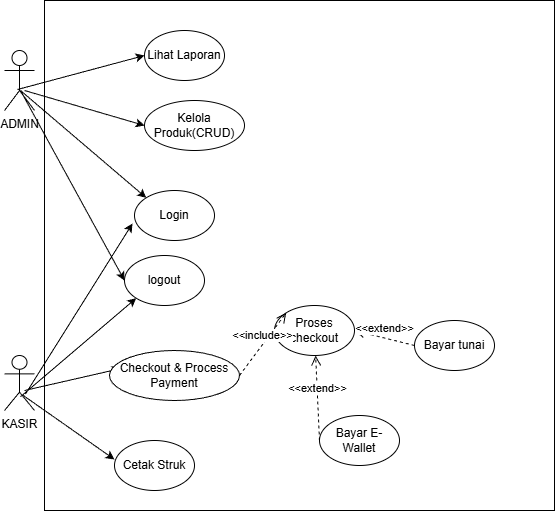

The diagram above was exported from draw.io. Its source (the exported page's mxGraphModel, read from the mxfile embedded in the PNG):
<mxGraphModel dx="1251" dy="837" grid="1" gridSize="10" guides="1" tooltips="1" connect="1" arrows="1" fold="1" page="1" pageScale="1" pageWidth="850" pageHeight="1100" math="0" shadow="0">
  <root>
    <mxCell id="0" />
    <mxCell id="1" parent="0" />
    <mxCell id="YlSYbDgKCABOlA4ekIfG-1" parent="1" style="shape=umlActor;verticalLabelPosition=bottom;verticalAlign=top;html=1;" value="ADMIN" vertex="1">
      <mxGeometry height="60" width="30" x="70" y="440" as="geometry" />
    </mxCell>
    <mxCell id="YlSYbDgKCABOlA4ekIfG-2" parent="1" style="shape=umlActor;verticalLabelPosition=bottom;verticalAlign=top;html=1;" value="KASIR" vertex="1">
      <mxGeometry height="55" width="30" x="70" y="745" as="geometry" />
    </mxCell>
    <mxCell id="YlSYbDgKCABOlA4ekIfG-3" parent="1" style="ellipse;whiteSpace=wrap;html=1;" value="logout" vertex="1">
      <mxGeometry height="50" width="80" x="190" y="645" as="geometry" />
    </mxCell>
    <mxCell id="YlSYbDgKCABOlA4ekIfG-4" parent="1" style="ellipse;whiteSpace=wrap;html=1;" value="Login" vertex="1">
      <mxGeometry height="50" width="80" x="200" y="580" as="geometry" />
    </mxCell>
    <mxCell id="YlSYbDgKCABOlA4ekIfG-5" edge="1" parent="1" source="YlSYbDgKCABOlA4ekIfG-2" style="endArrow=classic;html=1;rounded=0;exitX=0.533;exitY=0.75;exitDx=0;exitDy=0;exitPerimeter=0;entryX=0;entryY=1;entryDx=0;entryDy=0;" target="YlSYbDgKCABOlA4ekIfG-3" value="">
      <mxGeometry height="50" relative="1" width="50" as="geometry">
        <mxPoint x="400" y="760" as="sourcePoint" />
        <mxPoint x="450" y="710" as="targetPoint" />
      </mxGeometry>
    </mxCell>
    <mxCell id="YlSYbDgKCABOlA4ekIfG-6" edge="1" parent="1" source="YlSYbDgKCABOlA4ekIfG-2" style="endArrow=classic;html=1;rounded=0;exitX=0.7;exitY=0.7;exitDx=0;exitDy=0;exitPerimeter=0;entryX=-0.025;entryY=0.66;entryDx=0;entryDy=0;entryPerimeter=0;" target="YlSYbDgKCABOlA4ekIfG-4" value="">
      <mxGeometry height="50" relative="1" width="50" as="geometry">
        <mxPoint x="230" y="812" as="sourcePoint" />
        <mxPoint x="336" y="730" as="targetPoint" />
      </mxGeometry>
    </mxCell>
    <mxCell id="YlSYbDgKCABOlA4ekIfG-7" edge="1" parent="1" source="YlSYbDgKCABOlA4ekIfG-1" style="endArrow=classic;html=1;rounded=0;exitX=0.533;exitY=0.667;exitDx=0;exitDy=0;exitPerimeter=0;entryX=0;entryY=0.5;entryDx=0;entryDy=0;" target="YlSYbDgKCABOlA4ekIfG-3" value="">
      <mxGeometry height="50" relative="1" width="50" as="geometry">
        <mxPoint x="240" y="812" as="sourcePoint" />
        <mxPoint x="346" y="730" as="targetPoint" />
      </mxGeometry>
    </mxCell>
    <mxCell id="YlSYbDgKCABOlA4ekIfG-8" edge="1" parent="1" source="YlSYbDgKCABOlA4ekIfG-1" style="endArrow=classic;html=1;rounded=0;entryX=0;entryY=0;entryDx=0;entryDy=0;exitX=0.533;exitY=0.667;exitDx=0;exitDy=0;exitPerimeter=0;" target="YlSYbDgKCABOlA4ekIfG-4" value="">
      <mxGeometry height="50" relative="1" width="50" as="geometry">
        <mxPoint x="90" y="480" as="sourcePoint" />
        <mxPoint x="254" y="765" as="targetPoint" />
      </mxGeometry>
    </mxCell>
    <mxCell id="YlSYbDgKCABOlA4ekIfG-9" parent="1" style="ellipse;whiteSpace=wrap;html=1;" value="Lihat Laporan" vertex="1">
      <mxGeometry height="50" width="80" x="210" y="420" as="geometry" />
    </mxCell>
    <mxCell id="YlSYbDgKCABOlA4ekIfG-10" parent="1" style="ellipse;whiteSpace=wrap;html=1;" value="Kelola Produk(CRUD)" vertex="1">
      <mxGeometry height="50" width="100" x="210" y="490" as="geometry" />
    </mxCell>
    <mxCell id="YlSYbDgKCABOlA4ekIfG-11" edge="1" parent="1" source="YlSYbDgKCABOlA4ekIfG-1" style="endArrow=classic;html=1;rounded=0;exitX=0.433;exitY=0.65;exitDx=0;exitDy=0;exitPerimeter=0;entryX=0;entryY=0.5;entryDx=0;entryDy=0;" target="YlSYbDgKCABOlA4ekIfG-9" value="">
      <mxGeometry height="50" relative="1" width="50" as="geometry">
        <mxPoint x="80" y="420" as="sourcePoint" />
        <mxPoint x="130" y="370" as="targetPoint" />
      </mxGeometry>
    </mxCell>
    <mxCell id="YlSYbDgKCABOlA4ekIfG-12" edge="1" parent="1" style="endArrow=classic;html=1;rounded=0;entryX=0;entryY=0.5;entryDx=0;entryDy=0;" target="YlSYbDgKCABOlA4ekIfG-10" value="">
      <mxGeometry height="50" relative="1" width="50" as="geometry">
        <mxPoint x="90" y="480" as="sourcePoint" />
        <mxPoint x="247" y="430" as="targetPoint" />
      </mxGeometry>
    </mxCell>
    <mxCell id="YlSYbDgKCABOlA4ekIfG-13" parent="1" style="ellipse;whiteSpace=wrap;html=1;" value="Proses checkout" vertex="1">
      <mxGeometry height="50" width="80" x="340" y="695" as="geometry" />
    </mxCell>
    <mxCell id="YlSYbDgKCABOlA4ekIfG-14" edge="1" parent="1" style="endArrow=classic;html=1;rounded=0;entryX=0.088;entryY=0.36;entryDx=0;entryDy=0;entryPerimeter=0;" target="YlSYbDgKCABOlA4ekIfG-25" value="">
      <mxGeometry height="50" relative="1" width="50" as="geometry">
        <mxPoint x="90" y="780" as="sourcePoint" />
        <mxPoint x="266" y="740" as="targetPoint" />
      </mxGeometry>
    </mxCell>
    <mxCell id="YlSYbDgKCABOlA4ekIfG-15" parent="1" style="ellipse;whiteSpace=wrap;html=1;" value="Cetak Struk" vertex="1">
      <mxGeometry height="50" width="80" x="180" y="830" as="geometry" />
    </mxCell>
    <mxCell id="YlSYbDgKCABOlA4ekIfG-16" edge="1" parent="1" source="YlSYbDgKCABOlA4ekIfG-2" style="endArrow=classic;html=1;rounded=0;entryX=0;entryY=0.38;entryDx=0;entryDy=0;entryPerimeter=0;exitX=0.6;exitY=0.717;exitDx=0;exitDy=0;exitPerimeter=0;" target="YlSYbDgKCABOlA4ekIfG-15" value="">
      <mxGeometry height="50" relative="1" width="50" as="geometry">
        <mxPoint x="100" y="790" as="sourcePoint" />
        <mxPoint x="240" y="770" as="targetPoint" />
      </mxGeometry>
    </mxCell>
    <mxCell id="YlSYbDgKCABOlA4ekIfG-17" parent="1" style="ellipse;whiteSpace=wrap;html=1;" value="Bayar tunai" vertex="1">
      <mxGeometry height="50" width="80" x="480" y="710" as="geometry" />
    </mxCell>
    <mxCell id="YlSYbDgKCABOlA4ekIfG-18" parent="1" style="ellipse;whiteSpace=wrap;html=1;" value="Bayar E-Wallet" vertex="1">
      <mxGeometry height="50" width="80" x="385" y="805" as="geometry" />
    </mxCell>
    <mxCell id="YlSYbDgKCABOlA4ekIfG-21" parent="1" style="whiteSpace=wrap;html=1;aspect=fixed;strokeColor=default;fillColor=none;" value="" vertex="1">
      <mxGeometry height="510" width="510" x="110" y="390" as="geometry" />
    </mxCell>
    <mxCell id="YlSYbDgKCABOlA4ekIfG-23" edge="1" parent="1" source="YlSYbDgKCABOlA4ekIfG-18" style="html=1;verticalAlign=bottom;endArrow=open;dashed=1;endSize=8;curved=0;rounded=0;exitX=0;exitY=0.5;exitDx=0;exitDy=0;" target="YlSYbDgKCABOlA4ekIfG-13" value="&amp;lt;&amp;lt;extend&amp;gt;&amp;gt;">
      <mxGeometry relative="1" as="geometry">
        <mxPoint x="360" y="830" as="sourcePoint" />
        <mxPoint x="280" y="830" as="targetPoint" />
      </mxGeometry>
    </mxCell>
    <mxCell id="YlSYbDgKCABOlA4ekIfG-24" edge="1" parent="1" source="YlSYbDgKCABOlA4ekIfG-17" style="html=1;verticalAlign=bottom;endArrow=open;dashed=1;endSize=8;curved=0;rounded=0;exitX=0;exitY=0.5;exitDx=0;exitDy=0;entryX=1;entryY=0.5;entryDx=0;entryDy=0;" target="YlSYbDgKCABOlA4ekIfG-13" value="&amp;lt;&amp;lt;extend&amp;gt;&amp;gt;">
      <mxGeometry relative="1" as="geometry">
        <mxPoint x="477" y="876" as="sourcePoint" />
        <mxPoint x="320" y="750" as="targetPoint" />
      </mxGeometry>
    </mxCell>
    <mxCell id="YlSYbDgKCABOlA4ekIfG-25" parent="1" style="ellipse;whiteSpace=wrap;html=1;" value="Checkout &amp;amp; Process Payment" vertex="1">
      <mxGeometry height="50" width="130" x="175" y="740" as="geometry" />
    </mxCell>
    <mxCell id="YlSYbDgKCABOlA4ekIfG-35" edge="1" parent="1" source="YlSYbDgKCABOlA4ekIfG-25" style="html=1;verticalAlign=bottom;endArrow=open;dashed=1;endSize=8;curved=0;rounded=0;exitX=1;exitY=0.5;exitDx=0;exitDy=0;entryX=0;entryY=0;entryDx=0;entryDy=0;" target="YlSYbDgKCABOlA4ekIfG-13" value="&amp;lt;&amp;lt;include&amp;gt;&amp;gt;">
      <mxGeometry relative="1" as="geometry">
        <mxPoint x="370" y="936" as="sourcePoint" />
        <mxPoint x="504" y="860" as="targetPoint" />
      </mxGeometry>
    </mxCell>
  </root>
</mxGraphModel>